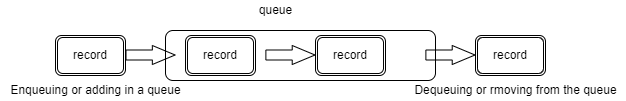

The diagram above was exported from draw.io. Its source (the exported page's mxGraphModel, read from the mxfile embedded in the PNG):
<mxGraphModel dx="1452" dy="193" grid="1" gridSize="10" guides="1" tooltips="1" connect="1" arrows="1" fold="1" page="1" pageScale="1" pageWidth="850" pageHeight="1100" math="0" shadow="0">
  <root>
    <mxCell id="0" />
    <mxCell id="1" parent="0" />
    <mxCell id="2" value="" style="rounded=1;whiteSpace=wrap;html=1;" vertex="1" parent="1">
      <mxGeometry x="150" y="70" width="270" height="50" as="geometry" />
    </mxCell>
    <mxCell id="3" value="record" style="shape=ext;double=1;rounded=1;whiteSpace=wrap;html=1;" vertex="1" parent="1">
      <mxGeometry x="170" y="75" width="70" height="40" as="geometry" />
    </mxCell>
    <mxCell id="4" value="record" style="shape=ext;double=1;rounded=1;whiteSpace=wrap;html=1;" vertex="1" parent="1">
      <mxGeometry x="300" y="75" width="70" height="40" as="geometry" />
    </mxCell>
    <mxCell id="5" value="record" style="shape=ext;double=1;rounded=1;whiteSpace=wrap;html=1;" vertex="1" parent="1">
      <mxGeometry x="460" y="75" width="70" height="40" as="geometry" />
    </mxCell>
    <mxCell id="6" value="record" style="shape=ext;double=1;rounded=1;whiteSpace=wrap;html=1;" vertex="1" parent="1">
      <mxGeometry x="40" y="75" width="70" height="40" as="geometry" />
    </mxCell>
    <mxCell id="10" value="" style="shape=flexArrow;endArrow=classic;html=1;endWidth=8;endSize=7.26;entryX=0.556;entryY=0.6;entryDx=0;entryDy=0;entryPerimeter=0;" edge="1" parent="1">
      <mxGeometry width="50" height="50" relative="1" as="geometry">
        <mxPoint x="110" y="94.5" as="sourcePoint" />
        <mxPoint x="160.12" y="94.5" as="targetPoint" />
      </mxGeometry>
    </mxCell>
    <mxCell id="11" value="" style="shape=flexArrow;endArrow=classic;html=1;endWidth=8;endSize=7.26;entryX=0.556;entryY=0.6;entryDx=0;entryDy=0;entryPerimeter=0;" edge="1" parent="1">
      <mxGeometry width="50" height="50" relative="1" as="geometry">
        <mxPoint x="409.88" y="94.5" as="sourcePoint" />
        <mxPoint x="460" y="94.5" as="targetPoint" />
      </mxGeometry>
    </mxCell>
    <mxCell id="12" value="" style="shape=flexArrow;endArrow=classic;html=1;endWidth=8;endSize=7.26;entryX=0.556;entryY=0.6;entryDx=0;entryDy=0;entryPerimeter=0;" edge="1" parent="1">
      <mxGeometry width="50" height="50" relative="1" as="geometry">
        <mxPoint x="249.88" y="94.5" as="sourcePoint" />
        <mxPoint x="300" y="94.5" as="targetPoint" />
      </mxGeometry>
    </mxCell>
    <mxCell id="14" value="queue" style="text;html=1;align=center;verticalAlign=middle;resizable=0;points=[];autosize=1;strokeColor=none;fillColor=none;" vertex="1" parent="1">
      <mxGeometry x="235" y="40" width="50" height="20" as="geometry" />
    </mxCell>
    <mxCell id="16" value="Enqueuing or adding in a queue" style="text;html=1;align=center;verticalAlign=middle;resizable=0;points=[];autosize=1;strokeColor=none;fillColor=none;" vertex="1" parent="1">
      <mxGeometry x="-15" y="120" width="190" height="20" as="geometry" />
    </mxCell>
    <mxCell id="18" value="Dequeuing or rmoving from the queue" style="text;html=1;align=center;verticalAlign=middle;resizable=0;points=[];autosize=1;strokeColor=none;fillColor=none;" vertex="1" parent="1">
      <mxGeometry x="390" y="120" width="220" height="20" as="geometry" />
    </mxCell>
  </root>
</mxGraphModel>